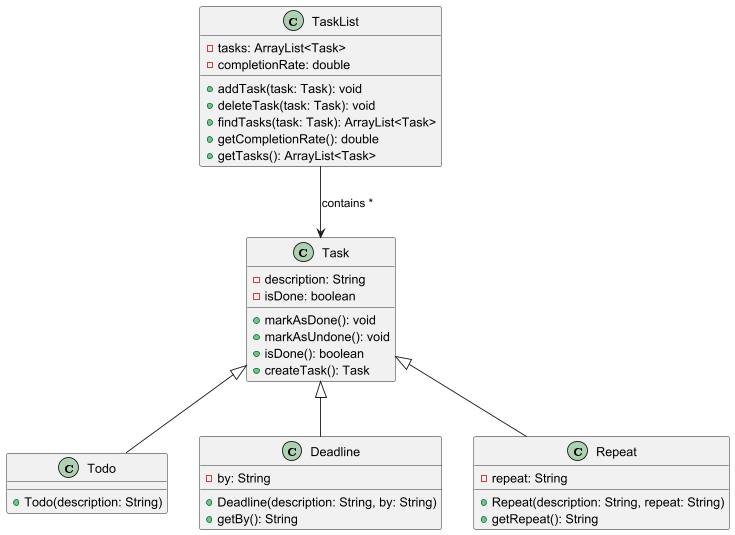

The diagram above was rendered by PlantUML. Its source (embedded in the PNG):
@startuml

class Task {
    - description: String
    - isDone: boolean
    + markAsDone(): void
    + markAsUndone(): void
    + isDone(): boolean
    + createTask(): Task
}

class Todo {
    + Todo(description: String)
}

class Deadline {
    - by: String
    + Deadline(description: String, by: String)
    + getBy(): String
}

class Repeat {
    - repeat: String
    + Repeat(description: String, repeat: String)
    + getRepeat(): String
}

class TaskList {
    - tasks: ArrayList<Task>
    - completionRate: double
    + addTask(task: Task): void
    + deleteTask(task: Task): void
    + findTasks(task: Task): ArrayList<Task>
    + getCompletionRate(): double
    + getTasks(): ArrayList<Task>
}

'--- Inheritance Relationships ---
Task <|-- Todo
Task <|-- Deadline
Task <|-- Repeat

'--- Association ---
TaskList --> Task : contains *
@enduml